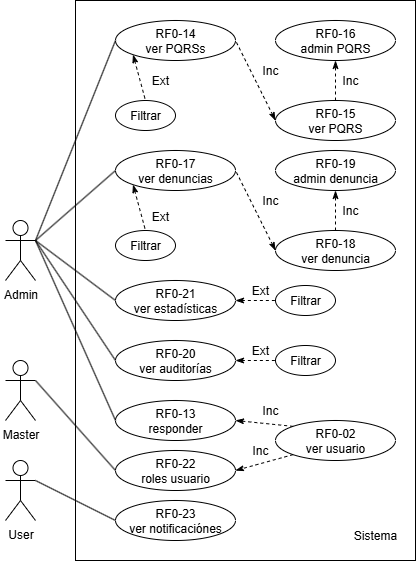

The diagram above was exported from draw.io. Its source (the exported page's mxGraphModel, read from the mxfile embedded in the PNG):
<mxGraphModel dx="1426" dy="751" grid="1" gridSize="10" guides="1" tooltips="1" connect="1" arrows="1" fold="1" page="1" pageScale="1" pageWidth="827" pageHeight="1169" math="0" shadow="0">
  <root>
    <mxCell id="0" />
    <mxCell id="1" parent="0" />
    <mxCell id="2" value="" style="rounded=0;whiteSpace=wrap;html=1;" vertex="1" parent="1">
      <mxGeometry x="1000" y="100" width="340" height="560" as="geometry" />
    </mxCell>
    <mxCell id="3" value="RF0-13&lt;div&gt;responder&lt;/div&gt;" style="ellipse;whiteSpace=wrap;html=1;" vertex="1" parent="1">
      <mxGeometry x="1040" y="500" width="120" height="40" as="geometry" />
    </mxCell>
    <mxCell id="4" value="RF0-14&lt;div&gt;ver PQRSs&lt;/div&gt;" style="ellipse;whiteSpace=wrap;html=1;" vertex="1" parent="1">
      <mxGeometry x="1040" y="120" width="120" height="40" as="geometry" />
    </mxCell>
    <mxCell id="5" value="RF0-15&lt;div&gt;ver PQRS&lt;/div&gt;" style="ellipse;whiteSpace=wrap;html=1;" vertex="1" parent="1">
      <mxGeometry x="1200" y="200" width="120" height="40" as="geometry" />
    </mxCell>
    <mxCell id="6" value="RF0-16&lt;div&gt;admin PQRS&lt;/div&gt;" style="ellipse;whiteSpace=wrap;html=1;" vertex="1" parent="1">
      <mxGeometry x="1200" y="120" width="120" height="40" as="geometry" />
    </mxCell>
    <mxCell id="7" value="RF0-17&lt;div&gt;ver denuncias&lt;/div&gt;" style="ellipse;whiteSpace=wrap;html=1;" vertex="1" parent="1">
      <mxGeometry x="1040" y="250" width="120" height="40" as="geometry" />
    </mxCell>
    <mxCell id="8" value="RF0-18&lt;div&gt;ver denuncia&lt;/div&gt;" style="ellipse;whiteSpace=wrap;html=1;" vertex="1" parent="1">
      <mxGeometry x="1200" y="330" width="120" height="40" as="geometry" />
    </mxCell>
    <mxCell id="9" value="RF0-19&lt;div&gt;admin denuncia&lt;/div&gt;" style="ellipse;whiteSpace=wrap;html=1;" vertex="1" parent="1">
      <mxGeometry x="1200" y="250" width="120" height="40" as="geometry" />
    </mxCell>
    <mxCell id="10" value="RF0-20&lt;div&gt;ver auditorías&lt;/div&gt;" style="ellipse;whiteSpace=wrap;html=1;" vertex="1" parent="1">
      <mxGeometry x="1040" y="440" width="120" height="40" as="geometry" />
    </mxCell>
    <mxCell id="11" value="RF0-21&lt;div&gt;ver estadísticas&lt;/div&gt;" style="ellipse;whiteSpace=wrap;html=1;" vertex="1" parent="1">
      <mxGeometry x="1040" y="380" width="120" height="40" as="geometry" />
    </mxCell>
    <mxCell id="12" value="RF0-22&lt;div&gt;roles usuario&lt;/div&gt;" style="ellipse;whiteSpace=wrap;html=1;" vertex="1" parent="1">
      <mxGeometry x="1040" y="550" width="120" height="40" as="geometry" />
    </mxCell>
    <mxCell id="13" value="RF0-23&lt;div&gt;ver notificaciónes&lt;/div&gt;" style="ellipse;whiteSpace=wrap;html=1;" vertex="1" parent="1">
      <mxGeometry x="1040" y="600" width="120" height="40" as="geometry" />
    </mxCell>
    <mxCell id="14" value="Admin" style="shape=umlActor;verticalLabelPosition=bottom;verticalAlign=top;html=1;outlineConnect=0;" vertex="1" parent="1">
      <mxGeometry x="930" y="320" width="30" height="60" as="geometry" />
    </mxCell>
    <mxCell id="15" value="" style="endArrow=none;html=1;rounded=0;entryX=0;entryY=0.5;entryDx=0;entryDy=0;" edge="1" target="10" parent="1">
      <mxGeometry width="50" height="50" relative="1" as="geometry">
        <mxPoint x="960" y="340" as="sourcePoint" />
        <mxPoint x="950" y="290" as="targetPoint" />
      </mxGeometry>
    </mxCell>
    <mxCell id="16" value="Sistema" style="text;html=1;align=center;verticalAlign=middle;whiteSpace=wrap;rounded=0;" vertex="1" parent="1">
      <mxGeometry x="1270" y="620" width="60" height="30" as="geometry" />
    </mxCell>
    <mxCell id="17" value="Filtrar" style="ellipse;whiteSpace=wrap;html=1;" vertex="1" parent="1">
      <mxGeometry x="1040" y="200" width="60" height="30" as="geometry" />
    </mxCell>
    <mxCell id="18" value="" style="endArrow=none;dashed=1;html=1;rounded=0;entryX=0.5;entryY=0;entryDx=0;entryDy=0;endFill=0;startArrow=classicThin;startFill=1;exitX=0;exitY=1;exitDx=0;exitDy=0;" edge="1" source="4" target="17" parent="1">
      <mxGeometry width="50" height="50" relative="1" as="geometry">
        <mxPoint x="1040" y="170" as="sourcePoint" />
        <mxPoint x="1120" y="440" as="targetPoint" />
      </mxGeometry>
    </mxCell>
    <mxCell id="19" value="Ext" style="text;html=1;align=center;verticalAlign=middle;whiteSpace=wrap;rounded=0;" vertex="1" parent="1">
      <mxGeometry x="1070" y="170" width="30" height="20" as="geometry" />
    </mxCell>
    <mxCell id="20" value="Filtrar" style="ellipse;whiteSpace=wrap;html=1;" vertex="1" parent="1">
      <mxGeometry x="1040" y="330" width="60" height="30" as="geometry" />
    </mxCell>
    <mxCell id="21" value="" style="endArrow=none;dashed=1;html=1;rounded=0;exitX=0;exitY=1;exitDx=0;exitDy=0;entryX=0.5;entryY=0;entryDx=0;entryDy=0;endFill=0;startArrow=classicThin;startFill=1;" edge="1" source="7" target="20" parent="1">
      <mxGeometry width="50" height="50" relative="1" as="geometry">
        <mxPoint x="1058" y="290" as="sourcePoint" />
        <mxPoint x="1120" y="576" as="targetPoint" />
      </mxGeometry>
    </mxCell>
    <mxCell id="22" value="Ext" style="text;html=1;align=center;verticalAlign=middle;whiteSpace=wrap;rounded=0;" vertex="1" parent="1">
      <mxGeometry x="1070" y="306" width="30" height="20" as="geometry" />
    </mxCell>
    <mxCell id="23" value="" style="endArrow=none;dashed=1;html=1;rounded=0;exitX=0;exitY=0.5;exitDx=0;exitDy=0;entryX=1;entryY=0.5;entryDx=0;entryDy=0;endFill=0;startArrow=classicThin;startFill=1;" edge="1" parent="1">
      <mxGeometry width="50" height="50" relative="1" as="geometry">
        <mxPoint x="1200" y="220" as="sourcePoint" />
        <mxPoint x="1160" y="140" as="targetPoint" />
      </mxGeometry>
    </mxCell>
    <mxCell id="24" value="" style="endArrow=classicThin;dashed=1;html=1;rounded=0;exitX=0.5;exitY=0;exitDx=0;exitDy=0;entryX=0.5;entryY=1;entryDx=0;entryDy=0;endFill=1;" edge="1" parent="1">
      <mxGeometry width="50" height="50" relative="1" as="geometry">
        <mxPoint x="1260" y="200" as="sourcePoint" />
        <mxPoint x="1260" y="160" as="targetPoint" />
      </mxGeometry>
    </mxCell>
    <mxCell id="25" value="Inc" style="text;html=1;align=center;verticalAlign=middle;whiteSpace=wrap;rounded=0;" vertex="1" parent="1">
      <mxGeometry x="1180" y="160" width="30" height="20" as="geometry" />
    </mxCell>
    <mxCell id="26" value="Inc" style="text;html=1;align=center;verticalAlign=middle;whiteSpace=wrap;rounded=0;" vertex="1" parent="1">
      <mxGeometry x="1260" y="170" width="30" height="20" as="geometry" />
    </mxCell>
    <mxCell id="27" value="" style="endArrow=none;dashed=1;html=1;rounded=0;exitX=0;exitY=0.5;exitDx=0;exitDy=0;entryX=1;entryY=0.5;entryDx=0;entryDy=0;endFill=0;startArrow=classicThin;startFill=1;" edge="1" parent="1">
      <mxGeometry width="50" height="50" relative="1" as="geometry">
        <mxPoint x="1200" y="350" as="sourcePoint" />
        <mxPoint x="1160" y="270" as="targetPoint" />
      </mxGeometry>
    </mxCell>
    <mxCell id="28" value="" style="endArrow=classicThin;dashed=1;html=1;rounded=0;exitX=0.5;exitY=0;exitDx=0;exitDy=0;entryX=0.5;entryY=1;entryDx=0;entryDy=0;endFill=1;" edge="1" parent="1">
      <mxGeometry width="50" height="50" relative="1" as="geometry">
        <mxPoint x="1260" y="330" as="sourcePoint" />
        <mxPoint x="1260" y="290" as="targetPoint" />
      </mxGeometry>
    </mxCell>
    <mxCell id="29" value="Inc" style="text;html=1;align=center;verticalAlign=middle;whiteSpace=wrap;rounded=0;" vertex="1" parent="1">
      <mxGeometry x="1180" y="290" width="30" height="20" as="geometry" />
    </mxCell>
    <mxCell id="30" value="Inc" style="text;html=1;align=center;verticalAlign=middle;whiteSpace=wrap;rounded=0;" vertex="1" parent="1">
      <mxGeometry x="1260" y="300" width="30" height="20" as="geometry" />
    </mxCell>
    <mxCell id="31" value="User" style="shape=umlActor;verticalLabelPosition=bottom;verticalAlign=top;html=1;outlineConnect=0;" vertex="1" parent="1">
      <mxGeometry x="930" y="560" width="30" height="60" as="geometry" />
    </mxCell>
    <mxCell id="32" value="" style="endArrow=none;html=1;rounded=0;entryX=0;entryY=0.5;entryDx=0;entryDy=0;exitX=1;exitY=0.3333333333333333;exitDx=0;exitDy=0;exitPerimeter=0;" edge="1" source="14" target="11" parent="1">
      <mxGeometry width="50" height="50" relative="1" as="geometry">
        <mxPoint x="960" y="420" as="sourcePoint" />
        <mxPoint x="1120" y="520" as="targetPoint" />
      </mxGeometry>
    </mxCell>
    <mxCell id="33" value="" style="endArrow=none;html=1;rounded=0;entryX=0;entryY=0.5;entryDx=0;entryDy=0;" edge="1" target="7" parent="1">
      <mxGeometry width="50" height="50" relative="1" as="geometry">
        <mxPoint x="960" y="340" as="sourcePoint" />
        <mxPoint x="1100" y="470" as="targetPoint" />
      </mxGeometry>
    </mxCell>
    <mxCell id="34" value="" style="endArrow=none;html=1;rounded=0;entryX=0;entryY=0.5;entryDx=0;entryDy=0;" edge="1" target="4" parent="1">
      <mxGeometry width="50" height="50" relative="1" as="geometry">
        <mxPoint x="960" y="340" as="sourcePoint" />
        <mxPoint x="1110" y="360" as="targetPoint" />
      </mxGeometry>
    </mxCell>
    <mxCell id="35" value="Filtrar" style="ellipse;whiteSpace=wrap;html=1;" vertex="1" parent="1">
      <mxGeometry x="1200" y="385" width="60" height="30" as="geometry" />
    </mxCell>
    <mxCell id="36" value="Filtrar" style="ellipse;whiteSpace=wrap;html=1;" vertex="1" parent="1">
      <mxGeometry x="1200" y="445" width="60" height="30" as="geometry" />
    </mxCell>
    <mxCell id="37" value="" style="endArrow=none;dashed=1;html=1;rounded=0;exitX=1;exitY=0.5;exitDx=0;exitDy=0;entryX=0;entryY=0.5;entryDx=0;entryDy=0;endFill=0;startArrow=classicThin;startFill=1;" edge="1" source="10" target="36" parent="1">
      <mxGeometry width="50" height="50" relative="1" as="geometry">
        <mxPoint x="1080" y="330" as="sourcePoint" />
        <mxPoint x="1092" y="376" as="targetPoint" />
      </mxGeometry>
    </mxCell>
    <mxCell id="38" value="" style="endArrow=none;dashed=1;html=1;rounded=0;exitX=1;exitY=0.5;exitDx=0;exitDy=0;entryX=0;entryY=0.5;entryDx=0;entryDy=0;endFill=0;startArrow=classicThin;startFill=1;" edge="1" source="11" target="35" parent="1">
      <mxGeometry width="50" height="50" relative="1" as="geometry">
        <mxPoint x="1170" y="470" as="sourcePoint" />
        <mxPoint x="1210" y="470" as="targetPoint" />
      </mxGeometry>
    </mxCell>
    <mxCell id="39" value="Ext" style="text;html=1;align=center;verticalAlign=middle;whiteSpace=wrap;rounded=0;" vertex="1" parent="1">
      <mxGeometry x="1170" y="380" width="30" height="20" as="geometry" />
    </mxCell>
    <mxCell id="40" value="Ext" style="text;html=1;align=center;verticalAlign=middle;whiteSpace=wrap;rounded=0;" vertex="1" parent="1">
      <mxGeometry x="1170" y="440" width="30" height="20" as="geometry" />
    </mxCell>
    <mxCell id="41" value="" style="endArrow=none;html=1;rounded=0;entryX=0;entryY=0.5;entryDx=0;entryDy=0;" edge="1" target="3" parent="1">
      <mxGeometry width="50" height="50" relative="1" as="geometry">
        <mxPoint x="960" y="340" as="sourcePoint" />
        <mxPoint x="1090" y="500" as="targetPoint" />
      </mxGeometry>
    </mxCell>
    <mxCell id="42" value="Master" style="shape=umlActor;verticalLabelPosition=bottom;verticalAlign=top;html=1;outlineConnect=0;" vertex="1" parent="1">
      <mxGeometry x="930" y="460" width="30" height="60" as="geometry" />
    </mxCell>
    <mxCell id="43" value="" style="endArrow=none;html=1;rounded=0;entryX=0;entryY=0.5;entryDx=0;entryDy=0;exitX=1;exitY=0.3333333333333333;exitDx=0;exitDy=0;exitPerimeter=0;" edge="1" source="42" target="12" parent="1">
      <mxGeometry width="50" height="50" relative="1" as="geometry">
        <mxPoint x="1020" y="520" as="sourcePoint" />
        <mxPoint x="1100" y="700" as="targetPoint" />
      </mxGeometry>
    </mxCell>
    <mxCell id="44" value="" style="endArrow=none;html=1;rounded=0;entryX=0;entryY=0.5;entryDx=0;entryDy=0;exitX=1;exitY=0.3333333333333333;exitDx=0;exitDy=0;exitPerimeter=0;" edge="1" source="31" target="13" parent="1">
      <mxGeometry width="50" height="50" relative="1" as="geometry">
        <mxPoint x="1420" y="590" as="sourcePoint" />
        <mxPoint x="1500" y="640" as="targetPoint" />
      </mxGeometry>
    </mxCell>
    <mxCell id="45" value="RF0-02&lt;div&gt;ver usuario&lt;/div&gt;" style="ellipse;whiteSpace=wrap;html=1;" vertex="1" parent="1">
      <mxGeometry x="1200" y="520" width="120" height="40" as="geometry" />
    </mxCell>
    <mxCell id="46" value="" style="endArrow=classicThin;dashed=1;html=1;rounded=0;entryX=1;entryY=0.5;entryDx=0;entryDy=0;startArrow=none;startFill=0;endFill=1;exitX=0;exitY=1;exitDx=0;exitDy=0;" edge="1" source="45" target="12" parent="1">
      <mxGeometry width="50" height="50" relative="1" as="geometry">
        <mxPoint x="1194.58" y="714" as="sourcePoint" />
        <mxPoint x="1194.58" y="630" as="targetPoint" />
      </mxGeometry>
    </mxCell>
    <mxCell id="47" value="Inc" style="text;html=1;align=center;verticalAlign=middle;whiteSpace=wrap;rounded=0;" vertex="1" parent="1">
      <mxGeometry x="1170" y="540" width="30" height="20" as="geometry" />
    </mxCell>
    <mxCell id="48" value="" style="endArrow=classicThin;dashed=1;html=1;rounded=0;entryX=1;entryY=0.5;entryDx=0;entryDy=0;startArrow=none;startFill=0;endFill=1;exitX=0;exitY=0;exitDx=0;exitDy=0;" edge="1" source="45" target="3" parent="1">
      <mxGeometry width="50" height="50" relative="1" as="geometry">
        <mxPoint x="1230" y="600" as="sourcePoint" />
        <mxPoint x="1190" y="640" as="targetPoint" />
      </mxGeometry>
    </mxCell>
    <mxCell id="49" value="Inc" style="text;html=1;align=center;verticalAlign=middle;whiteSpace=wrap;rounded=0;" vertex="1" parent="1">
      <mxGeometry x="1180" y="500" width="30" height="20" as="geometry" />
    </mxCell>
  </root>
</mxGraphModel>